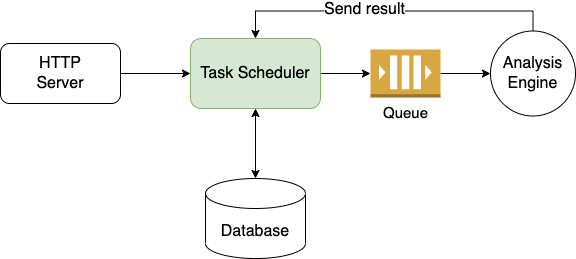

The diagram above was exported from draw.io. Its source (the exported page's mxGraphModel, read from the mxfile embedded in the PNG):
<mxGraphModel dx="1139" dy="745" grid="1" gridSize="10" guides="1" tooltips="1" connect="1" arrows="1" fold="1" page="1" pageScale="1" pageWidth="850" pageHeight="1100" math="0" shadow="0">
  <root>
    <mxCell id="0" />
    <mxCell id="1" parent="0" />
    <mxCell id="v3MPBVx5Iyipg4w0A6mn-3" value="" style="edgeStyle=orthogonalEdgeStyle;rounded=0;orthogonalLoop=1;jettySize=auto;html=1;" edge="1" parent="1" source="v3MPBVx5Iyipg4w0A6mn-1" target="v3MPBVx5Iyipg4w0A6mn-2">
      <mxGeometry relative="1" as="geometry" />
    </mxCell>
    <mxCell id="v3MPBVx5Iyipg4w0A6mn-1" value="HTTP&lt;br style=&quot;font-size: 16px;&quot;&gt;Server" style="rounded=1;whiteSpace=wrap;html=1;fontSize=16;" vertex="1" parent="1">
      <mxGeometry x="220" y="175" width="120" height="60" as="geometry" />
    </mxCell>
    <mxCell id="v3MPBVx5Iyipg4w0A6mn-5" value="" style="edgeStyle=orthogonalEdgeStyle;rounded=0;orthogonalLoop=1;jettySize=auto;html=1;startArrow=classic;startFill=1;" edge="1" parent="1" source="v3MPBVx5Iyipg4w0A6mn-2" target="v3MPBVx5Iyipg4w0A6mn-4">
      <mxGeometry relative="1" as="geometry" />
    </mxCell>
    <mxCell id="v3MPBVx5Iyipg4w0A6mn-9" value="" style="edgeStyle=orthogonalEdgeStyle;rounded=0;orthogonalLoop=1;jettySize=auto;html=1;startArrow=none;startFill=0;" edge="1" parent="1" source="v3MPBVx5Iyipg4w0A6mn-2" target="v3MPBVx5Iyipg4w0A6mn-6">
      <mxGeometry relative="1" as="geometry" />
    </mxCell>
    <mxCell id="v3MPBVx5Iyipg4w0A6mn-2" value="Task Scheduler" style="whiteSpace=wrap;html=1;rounded=1;fontSize=16;fillColor=#d5e8d4;strokeColor=#82b366;" vertex="1" parent="1">
      <mxGeometry x="410" y="170" width="130" height="70" as="geometry" />
    </mxCell>
    <mxCell id="v3MPBVx5Iyipg4w0A6mn-4" value="Database" style="shape=cylinder3;whiteSpace=wrap;html=1;boundedLbl=1;backgroundOutline=1;size=15;fontSize=16;" vertex="1" parent="1">
      <mxGeometry x="425" y="310" width="100" height="80" as="geometry" />
    </mxCell>
    <mxCell id="v3MPBVx5Iyipg4w0A6mn-10" value="" style="edgeStyle=orthogonalEdgeStyle;rounded=0;orthogonalLoop=1;jettySize=auto;html=1;startArrow=none;startFill=0;entryX=0;entryY=0.5;entryDx=0;entryDy=0;" edge="1" parent="1" source="v3MPBVx5Iyipg4w0A6mn-6" target="v3MPBVx5Iyipg4w0A6mn-7">
      <mxGeometry relative="1" as="geometry" />
    </mxCell>
    <mxCell id="v3MPBVx5Iyipg4w0A6mn-6" value="Queue" style="outlineConnect=0;dashed=0;verticalLabelPosition=bottom;verticalAlign=top;align=center;html=1;shape=mxgraph.aws3.queue;fillColor=#D9A741;gradientColor=none;fontSize=15;" vertex="1" parent="1">
      <mxGeometry x="590" y="181" width="70" height="48" as="geometry" />
    </mxCell>
    <mxCell id="v3MPBVx5Iyipg4w0A6mn-16" style="edgeStyle=orthogonalEdgeStyle;rounded=0;orthogonalLoop=1;jettySize=auto;html=1;exitX=0.5;exitY=0;exitDx=0;exitDy=0;entryX=0.5;entryY=0;entryDx=0;entryDy=0;fontSize=16;startArrow=none;startFill=0;" edge="1" parent="1" source="v3MPBVx5Iyipg4w0A6mn-7" target="v3MPBVx5Iyipg4w0A6mn-2">
      <mxGeometry relative="1" as="geometry" />
    </mxCell>
    <mxCell id="v3MPBVx5Iyipg4w0A6mn-17" value="Send result" style="edgeLabel;html=1;align=center;verticalAlign=middle;resizable=0;points=[];fontSize=16;" vertex="1" connectable="0" parent="v3MPBVx5Iyipg4w0A6mn-16">
      <mxGeometry x="0.1662" y="-2" relative="1" as="geometry">
        <mxPoint x="1" as="offset" />
      </mxGeometry>
    </mxCell>
    <mxCell id="v3MPBVx5Iyipg4w0A6mn-7" value="Analysis&lt;br style=&quot;font-size: 16px;&quot;&gt;Engine" style="ellipse;whiteSpace=wrap;html=1;aspect=fixed;fontSize=16;" vertex="1" parent="1">
      <mxGeometry x="710" y="162.5" width="85" height="85" as="geometry" />
    </mxCell>
  </root>
</mxGraphModel>